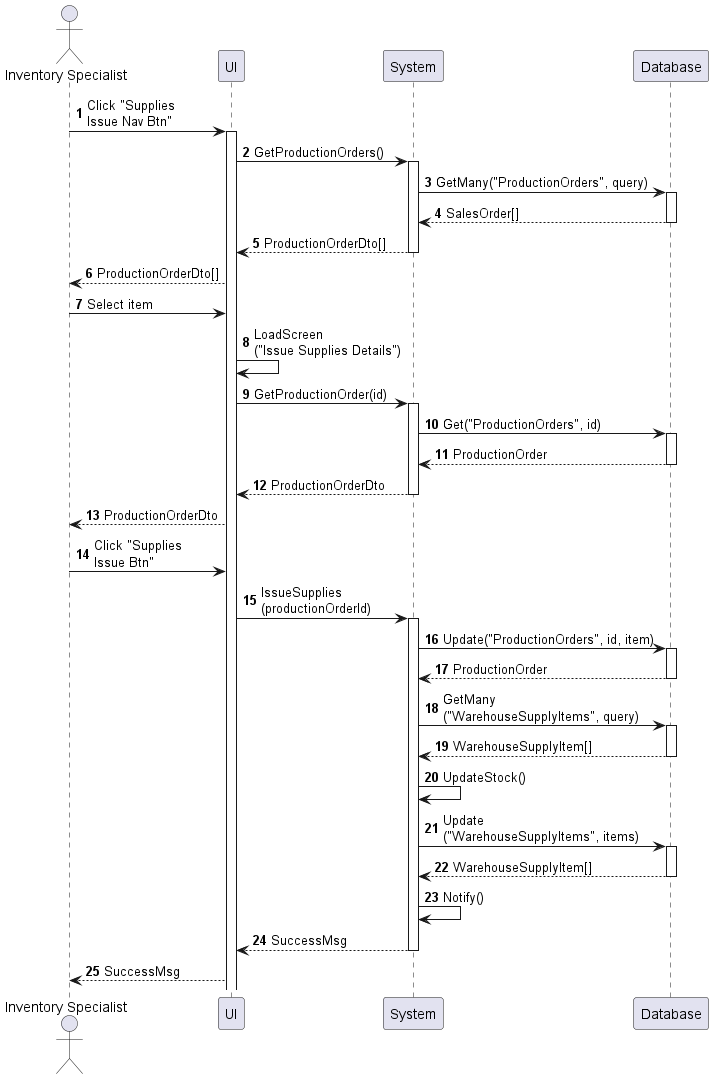

The diagram above was rendered by PlantUML. Its source (embedded in the PNG):
@startuml inventory-supply-issue
autonumber

actor "Inventory Specialist" as a
participant UI as f
participant System as b
participant Database as d

a -> f : Click "Supplies\nIssue Nav Btn"
activate f
f -> b : GetProductionOrders()
activate b
b -> d : GetMany("ProductionOrders", query)
activate d
return SalesOrder[]
return ProductionOrderDto[]
f --> a : ProductionOrderDto[]
a -> f : Select item
f -> f : LoadScreen\n("Issue Supplies Details")
f -> b : GetProductionOrder(id)
activate b
b -> d : Get("ProductionOrders", id)
activate d
return ProductionOrder
return ProductionOrderDto
f --> a : ProductionOrderDto
a -> f : Click "Supplies\nIssue Btn"
f -> b : IssueSupplies\n(productionOrderId)
activate b
b -> d : Update("ProductionOrders", id, item)
activate d
return ProductionOrder
b -> d : GetMany\n("WarehouseSupplyItems", query)
activate d
return WarehouseSupplyItem[]
b -> b : UpdateStock()
b -> d : Update\n("WarehouseSupplyItems", items)
activate d
return WarehouseSupplyItem[]
b -> b : Notify()
return SuccessMsg
f --> a : SuccessMsg
@enduml